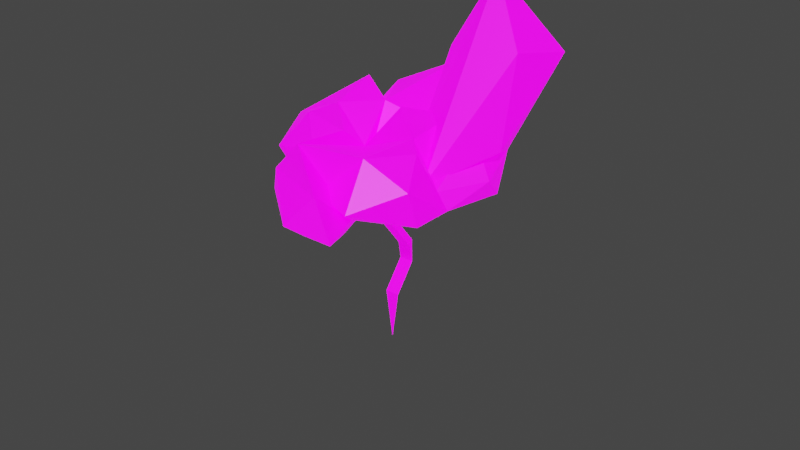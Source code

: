 # Source: lightning-spell.blend  (saved by Blender 3.6.13; exported with 4.5.12 LTS)
import bpy
from mathutils import Matrix  # noqa: F401  (used for matrix-valued properties, if any)

bpy.ops.wm.read_factory_settings(use_empty=True)
scene = bpy.context.scene
scene.name = 'Scene'

# ---- collections
col_collection = bpy.data.collections.new('Collection'); scene.collection.children.link(col_collection)

# ---- images (referenced by path relative to the original .blend; pixels are not part of the script)
import os
ASSET_DIR = os.environ.get("B2B_ASSET_DIR", "")  # directory of the original .blend (textures are referenced by path, not embedded)
HERE = os.path.dirname(os.path.abspath(__file__))  # packed textures are extracted next to this script under _unpacked/

def load_image(name, relpath, width, height, colorspace="sRGB"):
    """Load a texture the original file referenced (path relative to the .blend, or extracted next to this script)."""
    p = next((c for c in (os.path.join(HERE, relpath), os.path.join(ASSET_DIR, relpath)) if relpath and os.path.exists(c)), "")
    if p:
        img = bpy.data.images.load(p, check_existing=True)
        img.name = name
    else:  # same state as the original file: an image datablock whose file is absent (Cycles renders it pink)
        img = bpy.data.images.new(name, width, height)
        img.source = "FILE"
        img.filepath = "//" + (relpath or name)
    img.colorspace_settings.name = colorspace
    return img
img_palette_color_png_001 = load_image('palette_color.png.001', 'palette_color.png', 1024, 1024, 'sRGB')
img_palette_emission_png_001 = load_image('palette_emission.png.001', 'palette_emission.png', 1024, 1024, 'sRGB')

# ---- materials (node trees are filled in below, after node groups)
mat_material_001 = bpy.data.materials.new('Material.001')
mat_material_001.use_transparent_shadow = False

# ---- material node trees
mat_material_001.use_nodes = True; mat_material_001.node_tree.nodes.clear()
_N = mat_material_001.node_tree.nodes; _L = mat_material_001.node_tree.links
n0 = _N.new('ShaderNodeBsdfPrincipled'); n0.name = 'Principled BSDF'; n0.location = (10, 300)
n0.distribution = 'GGX'
n0.subsurface_method = 'RANDOM_WALK_SKIN'
n0.inputs[3].default_value = 1.45
n0.inputs[4].default_value = 0.9
n0.inputs[28].default_value = 1.0
n1 = _N.new('ShaderNodeOutputMaterial'); n1.name = 'Material Output'; n1.location = (300, 300)
n2 = _N.new('ShaderNodeTexImage'); n2.name = 'Image Texture'; n2.location = (-509, 232)
n2.image = img_palette_color_png_001
n2.interpolation = 'Closest'
n3 = _N.new('ShaderNodeTexImage'); n3.name = 'Image Texture.001'; n3.location = (-540, -77)
n3.image = img_palette_emission_png_001
n3.interpolation = 'Closest'
_L.new(n0.outputs[0], n1.inputs[0])
_L.new(n2.outputs[0], n0.inputs[0])
_L.new(n3.outputs[0], n0.inputs[27])
n1.is_active_output = True

# ---- world
world_world = bpy.data.worlds.new('World'); scene.world = world_world
world_world.use_nodes = True; world_world.node_tree.nodes.clear()
_N = world_world.node_tree.nodes; _L = world_world.node_tree.links
n0 = _N.new('ShaderNodeOutputWorld'); n0.name = 'World Output'; n0.location = (300, 300)
n1 = _N.new('ShaderNodeBackground'); n1.name = 'Background'; n1.location = (10, 300)
n1.inputs[0].default_value = (0.05088, 0.05088, 0.05088, 1.0)
_L.new(n1.outputs[0], n0.inputs[0])
n0.is_active_output = True
world_world.color = (0.05088, 0.05088, 0.05088)
world_world.use_sun_shadow = False
world_world.sun_shadow_jitter_overblur = 0.0

# ---- meshes
me_icosphere_003 = bpy.data.meshes.new('Icosphere.003')
me_icosphere_003.from_pydata([(-0.7383, 6.206, 2.414), (-0.105, 5.394, 3.442), (-1.091, 4.764, 3.251), (-1.73, 6.093, 3.188), (-1.065, 7.204, 2.833), (0.3414, 5.813, 3.482), (-0.7306, 4.309, 4.483), (-1.534, 5.167, 4.509), (-1.535, 6.587, 4.085), (-0.6537, 7.552, 3.747), (0.1336, 5.731, 4.277), (-0.7531, 5.632, 5.07), (-1.121, 5.781, 4.216), (-1.735, 4.38, 3.83), (-2.332, 5.473, 4.353), (-1.457, 6.07, 5.117), (-1.409, 3.49, 4.392), (-2.665, 4.001, 4.62), (-2.375, 4.684, 5.377), (-1.361, 5.054, 5.643), (-0.3584, 4.41, 5.369), (-1.869, 3.523, 5.416), (-1.035, 4.526, 5.043), (-1.133, 4.799, 4.009), (0.04112, 4.316, 4.959), (-0.02363, 4.989, 4.196), (-0.4271, 4.361, 3.796), (-0.6276, 3.635, 6.355), (-1.369, 4.429, 6.246), (-1.76, 3.592, 6.078), (-0.7161, 3.226, 5.434), (-0.3439, 4.299, 6.201), (-1.902, 4.317, 4.745), (1.068, 4.675, 5.929), (0.7879, 4.112, 5.446), (0.2522, 2.514, 5.31), (1.048, 3.63, 6.933), (0.7935, 2.692, 6.002), (1.996, 3.091, 5.671), (-1.075, 2.66, 6.28), (0.07522, 2.013, 6.15), (1.069, 1.941, 6.518), (-0.02842, 3.88, 4.698), (0.1071, 3.259, 7.655), (1.925, 3.452, 6.366), (1.534, 4.293, 6.216), (0.3247, 2.767, 6.706), (1.181, 2.525, 6.721), (1.952, 3.806, 4.985), (1.226, 3.589, 4.892), (0.3028, 1.843, 7.055), (-0.6929, 2.878, 6.965), (0.8341, 2.499, 7.349), (1.454, 7.676, 4.267), (1.936, 5.747, 4.13), (0.8305, 5.175, 3.483), (0.4975, 6.974, 5.638), (1.406, 8.242, 6.717), (2.697, 7.646, 5.197), (1.441, 4.723, 4.555), (0.5784, 5.141, 5.172), (2.353, 6.904, 6.095), (2.323, 5.333, 4.904), (1.445, 3.954, 5.41), (1.185, 5.622, 5.355), (0.05908, 5.37, 4.278), (0.08045, 5.408, 5.529), (0.03572, 4.399, 3.759), (-0.6256, 4.685, 4.489), (0.9883, 3.999, 4.15), (1.735, 3.969, 5.358), (2.237, 4.789, 4.613), (1.731, 5.422, 5.088), (2.055, 4.857, 3.85), (0.4709, 3.266, 3.405), (0.3242, 3.466, 3.23), (-0.09678, 3.685, 3.739), (-0.1597, 4.106, 5.055), (0.0499, 3.485, 3.914), (-0.01307, 3.905, 5.23), (-0.2539, 3.488, 3.908), (-0.3168, 3.908, 5.224), (0.1671, 3.269, 3.399), (0.196, 3.048, 3.094), (0.3304, 3.161, 2.901), (0.4992, 3.054, 3.08), (0.0597, 2.32, 2.748), (0.1633, 2.416, 2.553), (0.3582, 2.324, 2.716), (0.02225, 1.631, 1.612)], [], [(0, 1, 2), (1, 0, 5), (0, 2, 3), (0, 3, 4), (0, 4, 5), (1, 5, 10), (2, 1, 6), (3, 2, 7), (4, 3, 8), (5, 4, 9), (1, 10, 6), (2, 6, 7), (3, 7, 8), (4, 8, 9), (5, 9, 10), (6, 10, 11), (8, 7, 11), (9, 8, 11), (10, 9, 11), (12, 6, 13), (6, 12, 11), (12, 13, 14), (12, 14, 15), (12, 15, 11), (6, 11, 20), (13, 6, 16), (14, 13, 17), (15, 14, 18), (11, 15, 19), (6, 20, 16), (13, 16, 17), (14, 17, 18), (15, 18, 19), (11, 19, 20), (16, 20, 21), (17, 16, 21), (18, 17, 21), (22, 23, 6), (23, 25, 26), (27, 43, 31), (6, 23, 26), (24, 6, 26), (25, 24, 26), (27, 28, 29), (28, 27, 31), (27, 29, 30), (28, 31, 19), (29, 28, 18), (30, 29, 21), (28, 19, 18), (29, 18, 21), (31, 20, 19), (18, 19, 32), (30, 21, 32), (20, 30, 32), (36, 45, 33), (33, 20, 36), (34, 36, 37), (42, 34, 35), (36, 20, 43), (34, 37, 35), (42, 35, 30), (20, 31, 43), (35, 37, 30), (37, 43, 30), (36, 44, 45), (44, 36, 47), (36, 46, 47), (44, 47, 38), (47, 46, 37), (44, 38, 48), (47, 37, 38), (48, 38, 49), (37, 34, 49), (38, 37, 49), (50, 51, 39), (50, 39, 40), (50, 40, 41), (50, 41, 52), (39, 51, 27), (40, 39, 30), (41, 40, 35), (52, 41, 37), (51, 43, 27), (39, 27, 30), (40, 30, 35), (41, 35, 37), (52, 37, 43), (20, 42, 30), (36, 43, 37), (45, 44, 48), (45, 48, 33), (33, 48, 49), (51, 50, 52), (51, 52, 43), (53, 54, 55), (54, 53, 58), (53, 55, 56), (53, 56, 57), (53, 57, 58), (54, 58, 62), (55, 54, 59), (56, 55, 60), (58, 57, 61), (54, 62, 59), (56, 60, 57), (58, 61, 62), (59, 62, 63), (57, 60, 63), (61, 57, 63), (62, 61, 63), (64, 55, 65), (55, 64, 63), (64, 65, 66), (64, 66, 33), (64, 33, 63), (65, 55, 67), (66, 65, 68), (33, 66, 20), (55, 69, 67), (65, 67, 68), (66, 68, 20), (67, 69, 42), (68, 67, 42), (20, 68, 42), (69, 34, 42), (70, 71, 72), (71, 70, 48), (70, 72, 34), (70, 34, 49), (70, 49, 48), (71, 48, 73), (72, 71, 54), (49, 34, 55), (48, 49, 69), (71, 73, 54), (49, 69, 34), (49, 55, 69), (48, 69, 73), (54, 73, 55), (73, 69, 55), (84, 85, 88, 87), (78, 80, 82, 74), (76, 77, 79, 78), (74, 82, 83, 85), (75, 74, 85, 84), (78, 79, 81, 80), (79, 77, 81), (76, 78, 74, 75), (80, 81, 77, 76), (80, 76, 75, 82), (82, 75, 84, 83), (87, 88, 89), (85, 83, 86, 88), (83, 84, 87, 86), (88, 86, 89), (86, 87, 89)])
_uv = me_icosphere_003.uv_layers.new(name='UVMap')
_uv.uv.foreach_set('vector', [0.3927, 0.9597, 0.3927, 0.9597, 0.3927, 0.9597, 0.3927, 0.9597, 0.3927, 0.9597, 0.3927, 0.9597, 0.3927, 0.9597, 0.3927, 0.9597, 0.3927, 0.9597, 0.3927, 0.9597, 0.3927, 0.9597, 0.3927, 0.9597, 0.3927, 0.9597, 0.3927, 0.9597, 0.3927, 0.9597, 0.3927, 0.9597, 0.3927, 0.9597, 0.3927, 0.9597, 0.3927, 0.9597, 0.3927, 0.9597, 0.3927, 0.9597, 0.3927, 0.9597, 0.3927, 0.9597, 0.3927, 0.9597, 0.3927, 0.9597, 0.3927, 0.9597, 0.3927, 0.9597, 0.3927, 0.9597, 0.3927, 0.9597, 0.3927, 0.9597, 0.3927, 0.9597, 0.3927, 0.9597, 0.3927, 0.9597, 0.3927, 0.9597, 0.3927, 0.9597, 0.3927, 0.9597, 0.3927, 0.9597, 0.3927, 0.9597, 0.3927, 0.9597, 0.3927, 0.9597, 0.3927, 0.9597, 0.3927, 0.9597, 0.3927, 0.9597, 0.3927, 0.9597, 0.3927, 0.9597, 0.3927, 0.9597, 0.3927, 0.9597, 0.3927, 0.9597, 0.3927, 0.9597, 0.3927, 0.9597, 0.3927, 0.9597, 0.3927, 0.9597, 0.3927, 0.9597, 0.3927, 0.9597, 0.3927, 0.9597, 0.3927, 0.9597, 0.3927, 0.9597, 0.3927, 0.9597, 0.3927, 0.9597, 0.3927, 0.9597, 0.3927, 0.9597, 0.3927, 0.9597, 0.3927, 0.9597, 0.3927, 0.9597, 0.3927, 0.9597, 0.3927, 0.9597, 0.3927, 0.9597, 0.3927, 0.9597, 0.3927, 0.9597, 0.3927, 0.9597, 0.3927, 0.9597, 0.3927, 0.9597, 0.3927, 0.9597, 0.3927, 0.9597, 0.3927, 0.9597, 0.3927, 0.9597, 0.3927, 0.9597, 0.3927, 0.9597, 0.3927, 0.9597, 0.3927, 0.9597, 0.3927, 0.9597, 0.3927, 0.9597, 0.3927, 0.9597, 0.3927, 0.9597, 0.3927, 0.9597, 0.3927, 0.9597, 0.3927, 0.9597, 0.3927, 0.9597, 0.3927, 0.9597, 0.3927, 0.9597, 0.3927, 0.9597, 0.3927, 0.9597, 0.3927, 0.9597, 0.3927, 0.9597, 0.3927, 0.9597, 0.3927, 0.9597, 0.3927, 0.9597, 0.3927, 0.9597, 0.3927, 0.9597, 0.3927, 0.9597, 0.3927, 0.9597, 0.3927, 0.9597, 0.3927, 0.9597, 0.3927, 0.9597, 0.3927, 0.9597, 0.3927, 0.9597, 0.3927, 0.9597, 0.3927, 0.9597, 0.3927, 0.9597, 0.3927, 0.9597, 0.3927, 0.9597, 0.3927, 0.9597, 0.3927, 0.9597, 0.3927, 0.9597, 0.3927, 0.9597, 0.3927, 0.9597, 0.3927, 0.9597, 0.3927, 0.9597, 0.3927, 0.9597, 0.3927, 0.9597, 0.3927, 0.9597, 0.3927, 0.9597, 0.3927, 0.9597, 0.3927, 0.9597, 0.3927, 0.9597, 0.3927, 0.9597, 0.3927, 0.9597, 0.3927, 0.9597, 0.3927, 0.9597, 0.3927, 0.9597, 0.3927, 0.9597, 0.3927, 0.9597, 0.3927, 0.9597, 0.3927, 0.9597, 0.3927, 0.9597, 0.3927, 0.9597, 0.3927, 0.9597, 0.3927, 0.9597, 0.3927, 0.9597, 0.3927, 0.9597, 0.3927, 0.9597, 0.3927, 0.9597, 0.3927, 0.9597, 0.3927, 0.9597, 0.3927, 0.9597, 0.3927, 0.9597, 0.3927, 0.9597, 0.3927, 0.9597, 0.3927, 0.9597, 0.3927, 0.9597, 0.3927, 0.9597, 0.3927, 0.9597, 0.3927, 0.9597, 0.3927, 0.9597, 0.3927, 0.9597, 0.3927, 0.9597, 0.3927, 0.9597, 0.3927, 0.9597, 0.3927, 0.9597, 0.3927, 0.9597, 0.3927, 0.9597, 0.3927, 0.9597, 0.3927, 0.9597, 0.3927, 0.9597, 0.3927, 0.9597, 0.3927, 0.9597, 0.3927, 0.9597, 0.3927, 0.9597, 0.3927, 0.9597, 0.3927, 0.9597, 0.3927, 0.9597, 0.3927, 0.9597, 0.3927, 0.9597, 0.3927, 0.9597, 0.3927, 0.9597, 0.3927, 0.9597, 0.3927, 0.9597, 0.3927, 0.9597, 0.3927, 0.9597, 0.3927, 0.9597, 0.3927, 0.9597, 0.3927, 0.9597, 0.3927, 0.9597, 0.3927, 0.9597, 0.3927, 0.9597, 0.3927, 0.9597, 0.3927, 0.9597, 0.3927, 0.9597, 0.3927, 0.9597, 0.3927, 0.9597, 0.3927, 0.9597, 0.3927, 0.9597, 0.3927, 0.9597, 0.3927, 0.9597, 0.3927, 0.9597, 0.3927, 0.9597, 0.3927, 0.9597, 0.3927, 0.9597, 0.3927, 0.9597, 0.3927, 0.9597, 0.3927, 0.9597, 0.3927, 0.9597, 0.3927, 0.9597, 0.3927, 0.9597, 0.3927, 0.9597, 0.3927, 0.9597, 0.3927, 0.9597, 0.3927, 0.9597, 0.3927, 0.9597, 0.3927, 0.9597, 0.3927, 0.9597, 0.3927, 0.9597, 0.3927, 0.9597, 0.3927, 0.9597, 0.3927, 0.9597, 0.3927, 0.9597, 0.3927, 0.9597, 0.3927, 0.9597, 0.3927, 0.9597, 0.3927, 0.9597, 0.3927, 0.9597, 0.3927, 0.9597, 0.3927, 0.9597, 0.3927, 0.9597, 0.3927, 0.9597, 0.3927, 0.9597, 0.3927, 0.9597, 0.3927, 0.9597, 0.3927, 0.9597, 0.3927, 0.9597, 0.3927, 0.9597, 0.3927, 0.9597, 0.3927, 0.9597, 0.3927, 0.9597, 0.3927, 0.9597, 0.3927, 0.9597, 0.3927, 0.9597, 0.3927, 0.9597, 0.3927, 0.9597, 0.3927, 0.9597, 0.3927, 0.9597, 0.3927, 0.9597, 0.3927, 0.9597, 0.3927, 0.9597, 0.3927, 0.9597, 0.3927, 0.9597, 0.3927, 0.9597, 0.3927, 0.9597, 0.3927, 0.9597, 0.3927, 0.9597, 0.3927, 0.9597, 0.3927, 0.9597, 0.3927, 0.9597, 0.3927, 0.9597, 0.3927, 0.9597, 0.3927, 0.9597, 0.3927, 0.9597, 0.3927, 0.9597, 0.3927, 0.9597, 0.3927, 0.9597, 0.3927, 0.9597, 0.3927, 0.9597, 0.3927, 0.9597, 0.3927, 0.9597, 0.3927, 0.9597, 0.3927, 0.9597, 0.3927, 0.9597, 0.3927, 0.9597, 0.3927, 0.9597, 0.3927, 0.9597, 0.3927, 0.9597, 0.3927, 0.9597, 0.3927, 0.9597, 0.3927, 0.9597, 0.3927, 0.9597, 0.3927, 0.9597, 0.3927, 0.9597, 0.3927, 0.9597, 0.3927, 0.9597, 0.3927, 0.9597, 0.3927, 0.9597, 0.3927, 0.9597, 0.3927, 0.9597, 0.3927, 0.9597, 0.3927, 0.9597, 0.3927, 0.9597, 0.3927, 0.9597, 0.3927, 0.9597, 0.3927, 0.9597, 0.3927, 0.9597, 0.3927, 0.9597, 0.3927, 0.9597, 0.3927, 0.9597, 0.3927, 0.9597, 0.3927, 0.9597, 0.3927, 0.9597, 0.3927, 0.9597, 0.3927, 0.9597, 0.3927, 0.9597, 0.3927, 0.9597, 0.3927, 0.9597, 0.3927, 0.9597, 0.3927, 0.9597, 0.3927, 0.9597, 0.3927, 0.9597, 0.3927, 0.9597, 0.3927, 0.9597, 0.3927, 0.9597, 0.3927, 0.9597, 0.3927, 0.9597, 0.3927, 0.9597, 0.3927, 0.9597, 0.3927, 0.9597, 0.3927, 0.9597, 0.3927, 0.9597, 0.3927, 0.9597, 0.3927, 0.9597, 0.3927, 0.9597, 0.3927, 0.9597, 0.3927, 0.9597, 0.3927, 0.9597, 0.3927, 0.9597, 0.3927, 0.9597, 0.3927, 0.9597, 0.3927, 0.9597, 0.3927, 0.9597, 0.3927, 0.9597, 0.3927, 0.9597, 0.3927, 0.9597, 0.3927, 0.9597, 0.3927, 0.9597, 0.3927, 0.9597, 0.3927, 0.9597, 0.3927, 0.9597, 0.3927, 0.9597, 0.3927, 0.9597, 0.3927, 0.9597, 0.3927, 0.9597, 0.3927, 0.9597, 0.3927, 0.9597, 0.3927, 0.9597, 0.3927, 0.9597, 0.3927, 0.9597, 0.3927, 0.9597, 0.3927, 0.9597, 0.3927, 0.9597, 0.3927, 0.9597, 0.3927, 0.9597, 0.3927, 0.9597, 0.3927, 0.9597, 0.3927, 0.9597, 0.3927, 0.9597, 0.3927, 0.9597, 0.3927, 0.9597, 0.3927, 0.9597, 0.3927, 0.9597, 0.3927, 0.9597, 0.3927, 0.9597, 0.3927, 0.9597, 0.3927, 0.9597, 0.3927, 0.9597, 0.3927, 0.9597, 0.3927, 0.9597, 0.3927, 0.9597, 0.3927, 0.9597, 0.3927, 0.9597, 0.3927, 0.9597, 0.3927, 0.9597, 0.3927, 0.9597, 0.3927, 0.9597, 0.3927, 0.9597, 0.3927, 0.9597, 0.3927, 0.9597, 0.3927, 0.9597, 0.3927, 0.9597, 0.3927, 0.9597, 0.3927, 0.9597, 0.3927, 0.9597, 0.3927, 0.9597, 0.3927, 0.9597, 0.3927, 0.9597, 0.3927, 0.9597, 0.3927, 0.9597, 0.3927, 0.9597, 0.3927, 0.9597, 0.3927, 0.9597, 0.3927, 0.9597, 0.3927, 0.9597, 0.3927, 0.9597, 0.3927, 0.9597, 0.3927, 0.9597, 0.3927, 0.9597, 0.3927, 0.9597, 0.3927, 0.9597, 0.3927, 0.9597, 0.3927, 0.9597, 0.3927, 0.9597, 0.3927, 0.9597, 0.3927, 0.9597, 0.3927, 0.9597, 0.3927, 0.9597, 0.3927, 0.9597, 0.3927, 0.9597, 0.3927, 0.9597, 0.3927, 0.9597, 0.3927, 0.9597, 0.3927, 0.9597, 0.3927, 0.9597, 0.3927, 0.9597, 0.3927, 0.9597, 0.3927, 0.9597, 0.3927, 0.9597, 0.3927, 0.9597, 0.3927, 0.9597, 0.3927, 0.9597, 0.3927, 0.9597, 0.3927, 0.9597, 0.3927, 0.9597, 0.3927, 0.9597, 0.3927, 0.9597, 0.3927, 0.9597, 0.3927, 0.9597, 0.3927, 0.9597, 0.3917, 0.6782, 0.3917, 0.6782, 0.3917, 0.6782, 0.3917, 0.6782, 0.3917, 0.6782, 0.3917, 0.6782, 0.3917, 0.6782, 0.3917, 0.6782, 0.3917, 0.6782, 0.3917, 0.6782, 0.3917, 0.6782, 0.3917, 0.6782, 0.3917, 0.6782, 0.3917, 0.6782, 0.3917, 0.6782, 0.3917, 0.6782, 0.3917, 0.6782, 0.3917, 0.6782, 0.3917, 0.6782, 0.3917, 0.6782, 0.3917, 0.6782, 0.3917, 0.6782, 0.3917, 0.6782, 0.3917, 0.6782, 0.3917, 0.6782, 0.3917, 0.6782, 0.3917, 0.6782, 0.3917, 0.6782, 0.3917, 0.6782, 0.3917, 0.6782, 0.3917, 0.6782, 0.3917, 0.6782, 0.3917, 0.6782, 0.3917, 0.6782, 0.3917, 0.6782, 0.3917, 0.6782, 0.3917, 0.6782, 0.3917, 0.6782, 0.3917, 0.6782, 0.3917, 0.6782, 0.3917, 0.6782, 0.3917, 0.6782, 0.3917, 0.6782, 0.3917, 0.6782, 0.3917, 0.6782, 0.3917, 0.6782, 0.3917, 0.6782, 0.3917, 0.6782, 0.3917, 0.6782, 0.3917, 0.6782, 0.3917, 0.6782, 0.3917, 0.6782, 0.3917, 0.6782, 0.3917, 0.6782, 0.3917, 0.6782, 0.3917, 0.6782, 0.3917, 0.6782, 0.3917, 0.6782, 0.3917, 0.6782, 0.3917, 0.6782])
me_icosphere_003.materials.append(mat_material_001)
me_icosphere_003.update()
arm_armature = bpy.data.armatures.new('Armature')  # bones are not reproduced

# ---- objects
ob_icosphere = bpy.data.objects.new('Icosphere', me_icosphere_003)
ob_armature = bpy.data.objects.new('Armature', arm_armature)

# ---- transforms, parenting, visibility, modifiers, constraints
ob_icosphere.parent = ob_armature
ob_icosphere.location = (0.0, 0.0, -7.451e-09)
ob_icosphere.rotation_euler = (0.7245, 1.472e-16, 5.577e-17)
_vg = ob_icosphere.vertex_groups.new(name='lightning_1')
_vg.add([74, 75, 76, 77, 78, 79, 80, 81, 82, 83, 84, 85, 86, 87, 88, 89], 1.0, 'REPLACE')
_vg = ob_icosphere.vertex_groups.new(name='cloud')
_vg.add([0, 1, 2, 3, 4, 5, 6, 7, 8, 9, 10, 11, 12, 13, 14, 15, 16, 17, 18, 19, 20, 21, 22, 23, 24, 25, 26, 27, 28, 29, 30, 31, 32, 33, 34, 35, 36, 37, 38, 39, 40, 41, 42, 43, 44, 45, 46, 47, 48, 49, 50, 51, 52, 53, 54, 55, 56, 57, 58, 59, 60, 61, 62, 63, 64, 65, 66, 67, 68, 69, 70, 71, 72, 73], 1.0, 'REPLACE')
_m = ob_icosphere.modifiers.new('Armature', 'ARMATURE')
_m.object = ob_armature
ob_armature.location = (0.0, 0.0, 0.0)
ob_armature.scale = (0.6591, 0.6591, 0.6591)
ob_armature.show_in_front = True

# ---- collection membership
col_collection.objects.link(ob_icosphere)
col_collection.objects.link(ob_armature)

# ---- scene / render settings (as saved in the file)
scene.frame_start = 0; scene.frame_end = 48; scene.frame_set(24)
scene.render.engine = 'BLENDER_EEVEE_NEXT'
scene.cycles.sampling_pattern = 'TABULATED_SOBOL'
scene.cycles.use_light_tree = False
scene.view_settings.view_transform = 'Filmic'
bpy.context.view_layer.update()

# ---- added for rendering (the .blend has no active camera and no usable light): camera, sun
cam_auto = bpy.data.cameras.new('AutoCamera')
cam_auto.lens = 50.0
cam_auto.sensor_width = 36.0
cam_auto.clip_end = 1000.0
ob_auto_camera = bpy.data.objects.new('AutoCamera', cam_auto)
scene.collection.objects.link(ob_auto_camera)
ob_auto_camera.location = (9.01307, -10.5245, 10.4806)
ob_auto_camera.rotation_euler = (1.09748, -7.21219e-08, 0.694738)
scene.camera = ob_auto_camera
light_auto_sun = bpy.data.lights.new('AutoSun', 'SUN')
light_auto_sun.energy = 3.0
light_auto_sun.angle = 0.0523599
ob_auto_sun = bpy.data.objects.new('AutoSun', light_auto_sun)
scene.collection.objects.link(ob_auto_sun)
ob_auto_sun.rotation_euler = (0.872665, 0.174533, 0.523599)
bpy.context.view_layer.update()

